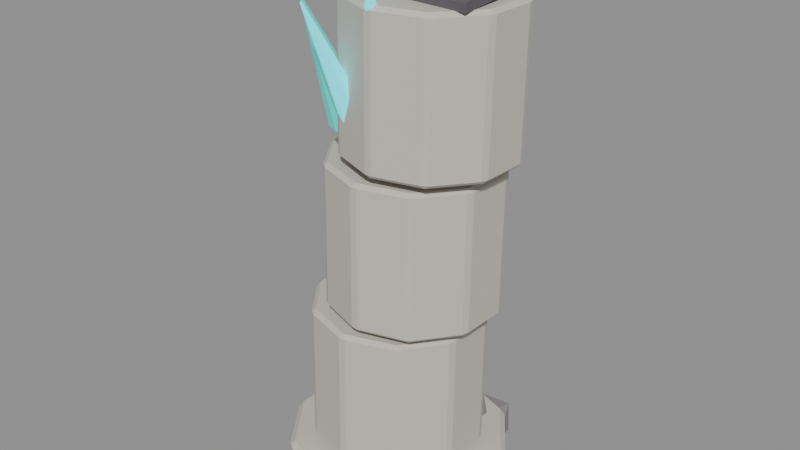# Source: source.blend  (saved by Blender 4.2.67; exported with 4.5.12 LTS)
import bpy
from mathutils import Matrix  # noqa: F401  (used for matrix-valued properties, if any)

bpy.ops.wm.read_factory_settings(use_empty=True)
scene = bpy.context.scene
scene.name = 'crystal-ruins-damaged-column-v04'

# ---- materials (node trees are filled in below, after node groups)
mat_crystalruins_stone = bpy.data.materials.new('CrystalRuins_Stone')
mat_crystalruins_stone.diffuse_color = (0.58, 0.55, 0.49, 1.0)
mat_crystalruins_fracture = bpy.data.materials.new('CrystalRuins_Fracture')
mat_crystalruins_fracture.diffuse_color = (0.12, 0.105, 0.12, 1.0)
mat_crystalruins_deposit = bpy.data.materials.new('CrystalRuins_Deposit')
mat_crystalruins_deposit.diffuse_color = (0.25, 0.22, 0.23, 1.0)
mat_crystalruins_cyan = bpy.data.materials.new('CrystalRuins_Cyan')
mat_crystalruins_cyan.diffuse_color = (0.025, 0.72, 0.82, 1.0)
mat_crystalruins_violet = bpy.data.materials.new('CrystalRuins_Violet')
mat_crystalruins_violet.diffuse_color = (0.38, 0.08, 0.66, 1.0)
mat_crystalruins_turquoise = bpy.data.materials.new('CrystalRuins_Turquoise')
mat_crystalruins_turquoise.diffuse_color = (0.025, 0.48, 0.42, 1.0)

# ---- material node trees
mat_crystalruins_stone.use_nodes = True; mat_crystalruins_stone.node_tree.nodes.clear()
_N = mat_crystalruins_stone.node_tree.nodes; _L = mat_crystalruins_stone.node_tree.links
n0 = _N.new('ShaderNodeBsdfPrincipled'); n0.name = 'Principled BSDF'; n0.location = (10, 300)
n0.inputs[0].default_value = (0.58, 0.55, 0.49, 1.0)
n0.inputs[2].default_value = 0.82
n0.inputs[27].default_value = (0.58, 0.55, 0.49, 1.0)
n1 = _N.new('ShaderNodeOutputMaterial'); n1.name = 'Material Output'; n1.location = (300, 300)
_L.new(n0.outputs[0], n1.inputs[0])
n1.is_active_output = True
mat_crystalruins_fracture.use_nodes = True; mat_crystalruins_fracture.node_tree.nodes.clear()
_N = mat_crystalruins_fracture.node_tree.nodes; _L = mat_crystalruins_fracture.node_tree.links
n0 = _N.new('ShaderNodeBsdfPrincipled'); n0.name = 'Principled BSDF'; n0.location = (10, 300)
n0.inputs[0].default_value = (0.12, 0.105, 0.12, 1.0)
n0.inputs[2].default_value = 0.9
n0.inputs[27].default_value = (0.12, 0.105, 0.12, 1.0)
n1 = _N.new('ShaderNodeOutputMaterial'); n1.name = 'Material Output'; n1.location = (300, 300)
_L.new(n0.outputs[0], n1.inputs[0])
n1.is_active_output = True
mat_crystalruins_deposit.use_nodes = True; mat_crystalruins_deposit.node_tree.nodes.clear()
_N = mat_crystalruins_deposit.node_tree.nodes; _L = mat_crystalruins_deposit.node_tree.links
n0 = _N.new('ShaderNodeBsdfPrincipled'); n0.name = 'Principled BSDF'; n0.location = (10, 300)
n0.inputs[0].default_value = (0.25, 0.22, 0.23, 1.0)
n0.inputs[2].default_value = 0.96
n0.inputs[27].default_value = (0.25, 0.22, 0.23, 1.0)
n1 = _N.new('ShaderNodeOutputMaterial'); n1.name = 'Material Output'; n1.location = (300, 300)
_L.new(n0.outputs[0], n1.inputs[0])
n1.is_active_output = True
mat_crystalruins_cyan.use_nodes = True; mat_crystalruins_cyan.node_tree.nodes.clear()
_N = mat_crystalruins_cyan.node_tree.nodes; _L = mat_crystalruins_cyan.node_tree.links
n0 = _N.new('ShaderNodeBsdfPrincipled'); n0.name = 'Principled BSDF'; n0.location = (10, 300)
n0.inputs[0].default_value = (0.025, 0.72, 0.82, 1.0)
n0.inputs[1].default_value = 0.08
n0.inputs[2].default_value = 0.26
n0.inputs[27].default_value = (0.025, 0.72, 0.82, 1.0)
n0.inputs[28].default_value = 1.15
n1 = _N.new('ShaderNodeOutputMaterial'); n1.name = 'Material Output'; n1.location = (300, 300)
_L.new(n0.outputs[0], n1.inputs[0])
n1.is_active_output = True
mat_crystalruins_violet.use_nodes = True; mat_crystalruins_violet.node_tree.nodes.clear()
_N = mat_crystalruins_violet.node_tree.nodes; _L = mat_crystalruins_violet.node_tree.links
n0 = _N.new('ShaderNodeBsdfPrincipled'); n0.name = 'Principled BSDF'; n0.location = (10, 300)
n0.inputs[0].default_value = (0.38, 0.08, 0.66, 1.0)
n0.inputs[1].default_value = 0.08
n0.inputs[2].default_value = 0.3
n0.inputs[27].default_value = (0.38, 0.08, 0.66, 1.0)
n0.inputs[28].default_value = 0.9
n1 = _N.new('ShaderNodeOutputMaterial'); n1.name = 'Material Output'; n1.location = (300, 300)
_L.new(n0.outputs[0], n1.inputs[0])
n1.is_active_output = True
mat_crystalruins_turquoise.use_nodes = True; mat_crystalruins_turquoise.node_tree.nodes.clear()
_N = mat_crystalruins_turquoise.node_tree.nodes; _L = mat_crystalruins_turquoise.node_tree.links
n0 = _N.new('ShaderNodeBsdfPrincipled'); n0.name = 'Principled BSDF'; n0.location = (10, 300)
n0.inputs[0].default_value = (0.025, 0.48, 0.42, 1.0)
n0.inputs[1].default_value = 0.05
n0.inputs[2].default_value = 0.34
n0.inputs[27].default_value = (0.025, 0.48, 0.42, 1.0)
n0.inputs[28].default_value = 0.7
n1 = _N.new('ShaderNodeOutputMaterial'); n1.name = 'Material Output'; n1.location = (300, 300)
_L.new(n0.outputs[0], n1.inputs[0])
n1.is_active_output = True

# ---- meshes
me_crystal_ruins_damaged_column_v04_base_nocol_mesh = bpy.data.meshes.new('crystal-ruins-damaged-column-v04_base_nocol_mesh')
me_crystal_ruins_damaged_column_v04_base_nocol_mesh.from_pydata([(0.0, 1.355, -0.1825), (0.0, 1.355, 0.1825), (0.7967, 1.097, -0.1825), (0.7967, 1.097, 0.1825), (1.289, 0.4189, -0.1825), (1.289, 0.4189, 0.1825), (1.289, -0.4189, -0.1825), (1.289, -0.4189, 0.1825), (0.7967, -1.097, -0.1825), (0.7967, -1.097, 0.1825), (0.0, -1.355, -0.1825), (0.0, -1.355, 0.1825), (-0.7967, -1.097, -0.1825), (-0.7967, -1.097, 0.1825), (-1.289, -0.4189, -0.1825), (-1.289, -0.4189, 0.1825), (-1.289, 0.4189, -0.1825), (-1.289, 0.4189, 0.1825), (-0.7967, 1.097, -0.1825), (-0.7967, 1.097, 0.1825)], [], [(0, 1, 3, 2), (2, 3, 5, 4), (4, 5, 7, 6), (6, 7, 9, 8), (8, 9, 11, 10), (10, 11, 13, 12), (12, 13, 15, 14), (14, 15, 17, 16), (3, 1, 19, 17, 15, 13, 11, 9, 7, 5), (16, 17, 19, 18), (18, 19, 1, 0), (0, 2, 4, 6, 8, 10, 12, 14, 16, 18)])
me_crystal_ruins_damaged_column_v04_base_nocol_mesh.materials.append(mat_crystalruins_stone)
me_crystal_ruins_damaged_column_v04_base_nocol_mesh.update()
me_crystal_ruins_damaged_column_v04_shaft_00_nocol_mesh = bpy.data.meshes.new('crystal-ruins-damaged-column-v04_shaft_00_nocol_mesh')
me_crystal_ruins_damaged_column_v04_shaft_00_nocol_mesh.from_pydata([(-0.03441, 1.042, -0.8752), (-0.01341, 1.043, 0.8752), (0.5828, 0.8571, -0.8826), (0.6038, 0.8576, 0.8679), (0.9734, 0.3446, -0.8871), (0.9944, 0.3451, 0.8633), (0.9882, -0.2996, -0.8871), (1.009, -0.2991, 0.8633), (0.6215, -0.8295, -0.8826), (0.6425, -0.829, 0.8679), (0.01341, -1.043, -0.8752), (0.03441, -1.042, 0.8752), (-0.6038, -0.8576, -0.8679), (-0.5828, -0.8571, 0.8826), (-0.9944, -0.3451, -0.8633), (-0.9734, -0.3446, 0.8871), (-1.009, 0.2991, -0.8633), (-0.9882, 0.2996, 0.8871), (-0.6425, 0.829, -0.8679), (-0.6215, 0.8295, 0.8826)], [], [(0, 1, 3, 2), (2, 3, 5, 4), (4, 5, 7, 6), (6, 7, 9, 8), (8, 9, 11, 10), (10, 11, 13, 12), (12, 13, 15, 14), (14, 15, 17, 16), (3, 1, 19, 17, 15, 13, 11, 9, 7, 5), (16, 17, 19, 18), (18, 19, 1, 0), (0, 2, 4, 6, 8, 10, 12, 14, 16, 18)])
me_crystal_ruins_damaged_column_v04_shaft_00_nocol_mesh.materials.append(mat_crystalruins_stone)
me_crystal_ruins_damaged_column_v04_shaft_00_nocol_mesh.update()
me_crystal_ruins_damaged_column_v04_shaft_01_nocol_mesh = bpy.data.meshes.new('crystal-ruins-damaged-column-v04_shaft_01_nocol_mesh')
me_crystal_ruins_damaged_column_v04_shaft_01_nocol_mesh.from_pydata([(0.005655, 1.017, -0.8752), (0.02666, 1.016, 0.8752), (0.6, 0.813, -0.8824), (0.621, 0.8127, 0.868), (0.9611, 0.2989, -0.8868), (0.9821, 0.2986, 0.8636), (0.9511, -0.3293, -0.8868), (0.9721, -0.3296, 0.8636), (0.5738, -0.8317, -0.8824), (0.5948, -0.832, 0.868), (-0.02666, -1.016, -0.8752), (-0.005655, -1.017, 0.8752), (-0.621, -0.8127, -0.868), (-0.6, -0.813, 0.8824), (-0.9821, -0.2986, -0.8636), (-0.9611, -0.2989, 0.8868), (-0.9721, 0.3296, -0.8636), (-0.9511, 0.3293, 0.8868), (-0.5948, 0.832, -0.868), (-0.5738, 0.8317, 0.8824)], [], [(0, 1, 3, 2), (2, 3, 5, 4), (4, 5, 7, 6), (6, 7, 9, 8), (8, 9, 11, 10), (10, 11, 13, 12), (12, 13, 15, 14), (14, 15, 17, 16), (3, 1, 19, 17, 15, 13, 11, 9, 7, 5), (16, 17, 19, 18), (18, 19, 1, 0), (0, 2, 4, 6, 8, 10, 12, 14, 16, 18)])
me_crystal_ruins_damaged_column_v04_shaft_01_nocol_mesh.materials.append(mat_crystalruins_stone)
me_crystal_ruins_damaged_column_v04_shaft_01_nocol_mesh.update()
me_crystal_ruins_damaged_column_v04_shaft_02_nocol_mesh = bpy.data.meshes.new('crystal-ruins-damaged-column-v04_shaft_02_nocol_mesh')
me_crystal_ruins_damaged_column_v04_shaft_02_nocol_mesh.from_pydata([(0.02168, 0.9903, -0.8752), (0.04268, 0.9897, 0.8752), (0.5974, 0.7823, -0.8822), (0.6184, 0.7817, 0.8682), (0.9409, 0.2757, -0.8865), (0.9619, 0.275, 0.8639), (0.921, -0.3362, -0.8865), (0.942, -0.3369, 0.8639), (0.5453, -0.8195, -0.8822), (0.5663, -0.8202, 0.8682), (-0.04268, -0.9897, -0.8752), (-0.02168, -0.9903, 0.8752), (-0.6184, -0.7817, -0.8682), (-0.5974, -0.7823, 0.8822), (-0.9619, -0.275, -0.8639), (-0.9409, -0.2757, 0.8865), (-0.942, 0.3369, -0.8639), (-0.921, 0.3362, 0.8865), (-0.5663, 0.8202, -0.8682), (-0.5453, 0.8195, 0.8822)], [], [(0, 1, 3, 2), (2, 3, 5, 4), (4, 5, 7, 6), (6, 7, 9, 8), (8, 9, 11, 10), (10, 11, 13, 12), (12, 13, 15, 14), (14, 15, 17, 16), (3, 1, 19, 17, 15, 13, 11, 9, 7, 5), (16, 17, 19, 18), (18, 19, 1, 0), (0, 2, 4, 6, 8, 10, 12, 14, 16, 18)])
me_crystal_ruins_damaged_column_v04_shaft_02_nocol_mesh.materials.append(mat_crystalruins_stone)
me_crystal_ruins_damaged_column_v04_shaft_02_nocol_mesh.update()
me_crystal_ruins_damaged_column_v04_fracture_00_nocol_mesh = bpy.data.meshes.new('crystal-ruins-damaged-column-v04_fracture_00_nocol_mesh')
me_crystal_ruins_damaged_column_v04_fracture_00_nocol_mesh.from_pydata([(-0.8079, -0.6212, -0.09044), (-0.8081, -0.6275, 0.009365), (-0.808, 0.6275, -0.01212), (-0.8082, 0.6212, 0.08768), (0.8082, -0.6212, -0.08768), (0.808, -0.6275, 0.01212), (0.8081, 0.6275, -0.009365), (0.8079, 0.6212, 0.09044)], [], [(0, 1, 3, 2), (2, 3, 7, 6), (6, 7, 5, 4), (4, 5, 1, 0), (2, 6, 4, 0), (7, 3, 1, 5)])
me_crystal_ruins_damaged_column_v04_fracture_00_nocol_mesh.materials.append(mat_crystalruins_fracture)
me_crystal_ruins_damaged_column_v04_fracture_00_nocol_mesh.update()
me_crystal_ruins_damaged_column_v04_deposit_00_nocol_mesh = bpy.data.meshes.new('crystal-ruins-damaged-column-v04_deposit_00_nocol_mesh')
me_crystal_ruins_damaged_column_v04_deposit_00_nocol_mesh.from_pydata([(-0.007993, 0.03009, -0.1976), (-0.1332, 0.4461, -0.01721), (0.334, 0.1003, -0.08878), (0.3346, -0.3655, -0.1598), (-0.1321, -0.3076, -0.1321), (-0.4212, 0.194, -0.04395), (0.1321, 0.3076, 0.1321), (0.4212, -0.194, 0.04395), (0.1332, -0.4461, 0.01721), (-0.334, -0.1003, 0.08878), (-0.3346, 0.3655, 0.1598), (0.007993, -0.03009, 0.1976)], [], [(0, 1, 2), (1, 0, 5), (0, 2, 3), (0, 3, 4), (0, 4, 5), (1, 5, 10), (2, 1, 6), (3, 2, 7), (4, 3, 8), (5, 4, 9), (1, 10, 6), (2, 6, 7), (3, 7, 8), (4, 8, 9), (5, 9, 10), (6, 10, 11), (7, 6, 11), (8, 7, 11), (9, 8, 11), (10, 9, 11)])
me_crystal_ruins_damaged_column_v04_deposit_00_nocol_mesh.materials.append(mat_crystalruins_deposit)
me_crystal_ruins_damaged_column_v04_deposit_00_nocol_mesh.update()
me_crystal_ruins_damaged_column_v04_deposit_01_nocol_mesh = bpy.data.meshes.new('crystal-ruins-damaged-column-v04_deposit_01_nocol_mesh')
me_crystal_ruins_damaged_column_v04_deposit_01_nocol_mesh.from_pydata([(-0.01315, -0.01188, -0.1992), (-0.4619, -0.01513, -0.05841), (-0.001159, 0.3426, -0.1101), (0.4531, 0.2195, -0.1328), (0.273, -0.2142, -0.09504), (-0.2924, -0.3593, -0.04907), (-0.273, 0.2142, 0.09504), (0.2924, 0.3593, 0.04907), (0.4619, 0.01513, 0.05841), (0.001159, -0.3426, 0.1101), (-0.4531, -0.2195, 0.1328), (0.01315, 0.01188, 0.1992)], [], [(0, 1, 2), (1, 0, 5), (0, 2, 3), (0, 3, 4), (0, 4, 5), (1, 5, 10), (2, 1, 6), (3, 2, 7), (4, 3, 8), (5, 4, 9), (1, 10, 6), (2, 6, 7), (3, 7, 8), (4, 8, 9), (5, 9, 10), (6, 10, 11), (7, 6, 11), (8, 7, 11), (9, 8, 11), (10, 9, 11)])
me_crystal_ruins_damaged_column_v04_deposit_01_nocol_mesh.materials.append(mat_crystalruins_deposit)
me_crystal_ruins_damaged_column_v04_deposit_01_nocol_mesh.update()
me_crystal_ruins_damaged_column_v04_deposit_02_nocol_mesh = bpy.data.meshes.new('crystal-ruins-damaged-column-v04_deposit_02_nocol_mesh')
me_crystal_ruins_damaged_column_v04_deposit_02_nocol_mesh.from_pydata([(0.00521, 0.0346, -0.1969), (0.1333, 0.4463, -0.0089), (0.332, -0.09716, -0.09913), (0.07508, -0.4849, -0.1741), (-0.2824, -0.1811, -0.1301), (-0.2464, 0.3943, -0.02807), (0.2824, 0.1811, 0.1301), (0.2464, -0.3943, 0.02807), (-0.1333, -0.4463, 0.0089), (-0.332, 0.09716, 0.09913), (-0.07508, 0.4849, 0.1741), (-0.00521, -0.0346, 0.1969)], [], [(0, 1, 2), (1, 0, 5), (0, 2, 3), (0, 3, 4), (0, 4, 5), (1, 5, 10), (2, 1, 6), (3, 2, 7), (4, 3, 8), (5, 4, 9), (1, 10, 6), (2, 6, 7), (3, 7, 8), (4, 8, 9), (5, 9, 10), (6, 10, 11), (7, 6, 11), (8, 7, 11), (9, 8, 11), (10, 9, 11)])
me_crystal_ruins_damaged_column_v04_deposit_02_nocol_mesh.materials.append(mat_crystalruins_deposit)
me_crystal_ruins_damaged_column_v04_deposit_02_nocol_mesh.update()
me_crystal_ruins_damaged_column_v04_deposit_03_nocol_mesh = bpy.data.meshes.new('crystal-ruins-damaged-column-v04_deposit_03_nocol_mesh')
me_crystal_ruins_damaged_column_v04_deposit_03_nocol_mesh.from_pydata([(-0.03236, 0.0315, -0.1948), (-0.1156, -0.4284, -0.1419), (-0.3464, 0.09557, -0.01883), (-0.1185, 0.5069, 0.009808), (0.2532, 0.2372, -0.09553), (0.2549, -0.3409, -0.1893), (-0.2532, -0.2372, 0.09553), (-0.2549, 0.3409, 0.1893), (0.1156, 0.4284, 0.1419), (0.3464, -0.09557, 0.01883), (0.1185, -0.5069, -0.009808), (0.03236, -0.0315, 0.1948)], [], [(0, 1, 2), (1, 0, 5), (0, 2, 3), (0, 3, 4), (0, 4, 5), (1, 5, 10), (2, 1, 6), (3, 2, 7), (4, 3, 8), (5, 4, 9), (1, 10, 6), (2, 6, 7), (3, 7, 8), (4, 8, 9), (5, 9, 10), (6, 10, 11), (7, 6, 11), (8, 7, 11), (9, 8, 11), (10, 9, 11)])
me_crystal_ruins_damaged_column_v04_deposit_03_nocol_mesh.materials.append(mat_crystalruins_deposit)
me_crystal_ruins_damaged_column_v04_deposit_03_nocol_mesh.update()
me_crystal_ruins_damaged_column_v04_crystal_00_nocol_mesh = bpy.data.meshes.new('crystal-ruins-damaged-column-v04_crystal_00_nocol_mesh')
me_crystal_ruins_damaged_column_v04_crystal_00_nocol_mesh.from_pydata([(-0.1982, 0.5043, -0.8235), (0.2066, -0.2497, 0.8982), (0.005692, 0.3931, -0.904), (0.2229, -0.2586, 0.8918), (-0.002017, 0.1573, -0.9732), (0.2223, -0.2774, 0.8862), (-0.2137, 0.03272, -0.9618), (0.2053, -0.2874, 0.8872), (-0.4176, 0.1439, -0.8813), (0.189, -0.2785, 0.8936), (-0.4099, 0.3798, -0.8122), (0.1896, -0.2596, 0.8991)], [], [(0, 1, 3, 2), (2, 3, 5, 4), (4, 5, 7, 6), (6, 7, 9, 8), (3, 1, 11, 9, 7, 5), (8, 9, 11, 10), (10, 11, 1, 0), (0, 2, 4, 6, 8, 10)])
me_crystal_ruins_damaged_column_v04_crystal_00_nocol_mesh.materials.append(mat_crystalruins_cyan)
me_crystal_ruins_damaged_column_v04_crystal_00_nocol_mesh.update()
me_crystal_ruins_damaged_column_v04_crystal_01_nocol_mesh = bpy.data.meshes.new('crystal-ruins-damaged-column-v04_crystal_01_nocol_mesh')
me_crystal_ruins_damaged_column_v04_crystal_01_nocol_mesh.from_pydata([(0.141, 0.09406, -0.9902), (-0.1402, 0.08283, 0.9777), (0.2814, 0.01288, -0.9643), (-0.1289, 0.07633, 0.9798), (0.2806, -0.1509, -0.9527), (-0.129, 0.06323, 0.9807), (0.1394, -0.2335, -0.9671), (-0.1403, 0.05662, 0.9795), (-0.0009539, -0.1523, -0.9929), (-0.1515, 0.06312, 0.9775), (-0.0001316, 0.01146, -1.004), (-0.1514, 0.07622, 0.9765)], [], [(0, 1, 3, 2), (2, 3, 5, 4), (4, 5, 7, 6), (6, 7, 9, 8), (3, 1, 11, 9, 7, 5), (8, 9, 11, 10), (10, 11, 1, 0), (0, 2, 4, 6, 8, 10)])
me_crystal_ruins_damaged_column_v04_crystal_01_nocol_mesh.materials.append(mat_crystalruins_violet)
me_crystal_ruins_damaged_column_v04_crystal_01_nocol_mesh.update()
me_crystal_ruins_damaged_column_v04_crystal_02_nocol_mesh = bpy.data.meshes.new('crystal-ruins-damaged-column-v04_crystal_02_nocol_mesh')
me_crystal_ruins_damaged_column_v04_crystal_02_nocol_mesh.from_pydata([(0.1561, 0.4187, -0.5883), (-0.1643, -0.1468, 0.656), (0.3781, 0.2862, -0.5664), (-0.1465, -0.1574, 0.6577), (0.3858, 0.03444, -0.6291), (-0.1459, -0.1775, 0.6527), (0.1713, -0.08482, -0.7136), (-0.1631, -0.1871, 0.6459), (-0.05076, 0.04766, -0.7355), (-0.1808, -0.1765, 0.6442), (-0.0584, 0.2994, -0.6728), (-0.1815, -0.1563, 0.6492)], [], [(0, 1, 3, 2), (2, 3, 5, 4), (4, 5, 7, 6), (6, 7, 9, 8), (3, 1, 11, 9, 7, 5), (8, 9, 11, 10), (10, 11, 1, 0), (0, 2, 4, 6, 8, 10)])
me_crystal_ruins_damaged_column_v04_crystal_02_nocol_mesh.materials.append(mat_crystalruins_turquoise)
me_crystal_ruins_damaged_column_v04_crystal_02_nocol_mesh.update()
me_crystal_ruins_damaged_column_v04_crystal_03_nocol_mesh = bpy.data.meshes.new('crystal-ruins-damaged-column-v04_crystal_03_nocol_mesh')
me_crystal_ruins_damaged_column_v04_crystal_03_nocol_mesh.from_pydata([(-0.001101, 0.5316, -0.6183), (0.001172, -0.3622, 0.7087), (0.1529, 0.4532, -0.6603), (0.01349, -0.3684, 0.7053), (0.1528, 0.2963, -0.7441), (0.01349, -0.381, 0.6986), (-0.001232, 0.2178, -0.7857), (0.001161, -0.3873, 0.6953), (-0.1552, 0.2962, -0.7436), (-0.01116, -0.381, 0.6987), (-0.1552, 0.4531, -0.6599), (-0.01115, -0.3684, 0.7054)], [], [(0, 1, 3, 2), (2, 3, 5, 4), (4, 5, 7, 6), (6, 7, 9, 8), (3, 1, 11, 9, 7, 5), (8, 9, 11, 10), (10, 11, 1, 0), (0, 2, 4, 6, 8, 10)])
me_crystal_ruins_damaged_column_v04_crystal_03_nocol_mesh.materials.append(mat_crystalruins_cyan)
me_crystal_ruins_damaged_column_v04_crystal_03_nocol_mesh.update()

# ---- objects
ob_crystal_ruins_damaged_column_v04_base_nocol = bpy.data.objects.new('crystal-ruins-damaged-column-v04_base_nocol', me_crystal_ruins_damaged_column_v04_base_nocol_mesh)
ob_crystal_ruins_damaged_column_v04_shaft_00_nocol = bpy.data.objects.new('crystal-ruins-damaged-column-v04_shaft_00_nocol', me_crystal_ruins_damaged_column_v04_shaft_00_nocol_mesh)
ob_crystal_ruins_damaged_column_v04_shaft_01_nocol = bpy.data.objects.new('crystal-ruins-damaged-column-v04_shaft_01_nocol', me_crystal_ruins_damaged_column_v04_shaft_01_nocol_mesh)
ob_crystal_ruins_damaged_column_v04_shaft_02_nocol = bpy.data.objects.new('crystal-ruins-damaged-column-v04_shaft_02_nocol', me_crystal_ruins_damaged_column_v04_shaft_02_nocol_mesh)
ob_crystal_ruins_damaged_column_v04_fracture_00_nocol = bpy.data.objects.new('crystal-ruins-damaged-column-v04_fracture_00_nocol', me_crystal_ruins_damaged_column_v04_fracture_00_nocol_mesh)
ob_crystal_ruins_damaged_column_v04_deposit_00_nocol = bpy.data.objects.new('crystal-ruins-damaged-column-v04_deposit_00_nocol', me_crystal_ruins_damaged_column_v04_deposit_00_nocol_mesh)
ob_crystal_ruins_damaged_column_v04_deposit_01_nocol = bpy.data.objects.new('crystal-ruins-damaged-column-v04_deposit_01_nocol', me_crystal_ruins_damaged_column_v04_deposit_01_nocol_mesh)
ob_crystal_ruins_damaged_column_v04_deposit_02_nocol = bpy.data.objects.new('crystal-ruins-damaged-column-v04_deposit_02_nocol', me_crystal_ruins_damaged_column_v04_deposit_02_nocol_mesh)
ob_crystal_ruins_damaged_column_v04_deposit_03_nocol = bpy.data.objects.new('crystal-ruins-damaged-column-v04_deposit_03_nocol', me_crystal_ruins_damaged_column_v04_deposit_03_nocol_mesh)
ob_crystal_ruins_damaged_column_v04_crystal_00_nocol = bpy.data.objects.new('crystal-ruins-damaged-column-v04_crystal_00_nocol', me_crystal_ruins_damaged_column_v04_crystal_00_nocol_mesh)
ob_crystal_ruins_damaged_column_v04_crystal_01_nocol = bpy.data.objects.new('crystal-ruins-damaged-column-v04_crystal_01_nocol', me_crystal_ruins_damaged_column_v04_crystal_01_nocol_mesh)
ob_crystal_ruins_damaged_column_v04_crystal_02_nocol = bpy.data.objects.new('crystal-ruins-damaged-column-v04_crystal_02_nocol', me_crystal_ruins_damaged_column_v04_crystal_02_nocol_mesh)
ob_crystal_ruins_damaged_column_v04_crystal_03_nocol = bpy.data.objects.new('crystal-ruins-damaged-column-v04_crystal_03_nocol', me_crystal_ruins_damaged_column_v04_crystal_03_nocol_mesh)

# ---- transforms, parenting, visibility, modifiers, constraints
ob_crystal_ruins_damaged_column_v04_base_nocol.location = (-0.08738, 0.09333, 0.2017)
_m = ob_crystal_ruins_damaged_column_v04_base_nocol.modifiers.new('WeatheredEdges', 'BEVEL')
_m.width = 0.06
_m.width_pct = 0.06
ob_crystal_ruins_damaged_column_v04_shaft_00_nocol.location = (-0.08738, 0.1017, 1.315)
_m = ob_crystal_ruins_damaged_column_v04_shaft_00_nocol.modifiers.new('WeatheredEdges', 'BEVEL')
_m.width = 0.045
_m.width_pct = 0.045
ob_crystal_ruins_damaged_column_v04_shaft_01_nocol.location = (0.1526, 0.09269, 3.178)
_m = ob_crystal_ruins_damaged_column_v04_shaft_01_nocol.modifiers.new('WeatheredEdges', 'BEVEL')
_m.width = 0.045
_m.width_pct = 0.045
ob_crystal_ruins_damaged_column_v04_shaft_02_nocol.location = (0.3926, 0.0579, 5.04)
_m = ob_crystal_ruins_damaged_column_v04_shaft_02_nocol.modifiers.new('WeatheredEdges', 'BEVEL')
_m.width = 0.045
_m.width_pct = 0.045
ob_crystal_ruins_damaged_column_v04_fracture_00_nocol.location = (0.3926, 0.09333, 5.991)
_m = ob_crystal_ruins_damaged_column_v04_fracture_00_nocol.modifiers.new('WeatheredEdges', 'BEVEL')
_m.width = 0.002
_m.width_pct = 0.002
ob_crystal_ruins_damaged_column_v04_deposit_00_nocol.location = (0.9553, 0.09333, 0.1992)
ob_crystal_ruins_damaged_column_v04_deposit_01_nocol.location = (-0.8562, 0.7976, 0.1992)
ob_crystal_ruins_damaged_column_v04_deposit_02_nocol.location = (0.003846, -0.9453, 0.1992)
ob_crystal_ruins_damaged_column_v04_deposit_03_nocol.location = (0.5469, 0.9208, 0.1992)
ob_crystal_ruins_damaged_column_v04_crystal_00_nocol.location = (0.2422, -0.699, 5.34)
ob_crystal_ruins_damaged_column_v04_crystal_00_nocol.rotation_mode = 'QUATERNION'
ob_crystal_ruins_damaged_column_v04_crystal_00_nocol.rotation_quaternion = (1.0, 0.0, 0.0, 0.0)
_m = ob_crystal_ruins_damaged_column_v04_crystal_00_nocol.modifiers.new('WeatheredEdges', 'BEVEL')
_m.width = 0.007376
_m.width_pct = 0.007376
ob_crystal_ruins_damaged_column_v04_crystal_01_nocol.location = (-0.2891, -0.1558, 5.391)
ob_crystal_ruins_damaged_column_v04_crystal_01_nocol.rotation_mode = 'QUATERNION'
ob_crystal_ruins_damaged_column_v04_crystal_01_nocol.rotation_quaternion = (1.0, 0.0, 0.0, 0.0)
_m = ob_crystal_ruins_damaged_column_v04_crystal_01_nocol.modifiers.new('WeatheredEdges', 'BEVEL')
_m.width = 0.004926
_m.width_pct = 0.004926
ob_crystal_ruins_damaged_column_v04_crystal_02_nocol.location = (-0.5614, -0.4852, 5.07)
ob_crystal_ruins_damaged_column_v04_crystal_02_nocol.rotation_mode = 'QUATERNION'
ob_crystal_ruins_damaged_column_v04_crystal_02_nocol.rotation_quaternion = (1.0, 0.0, 0.0, 0.0)
_m = ob_crystal_ruins_damaged_column_v04_crystal_02_nocol.modifiers.new('WeatheredEdges', 'BEVEL')
_m.width = 0.007786
_m.width_pct = 0.007786
ob_crystal_ruins_damaged_column_v04_crystal_03_nocol.location = (-0.08533, -0.9323, 5.244)
ob_crystal_ruins_damaged_column_v04_crystal_03_nocol.rotation_mode = 'QUATERNION'
ob_crystal_ruins_damaged_column_v04_crystal_03_nocol.rotation_quaternion = (1.0, 0.0, 0.0, 0.0)
_m = ob_crystal_ruins_damaged_column_v04_crystal_03_nocol.modifiers.new('WeatheredEdges', 'BEVEL')
_m.width = 0.005335
_m.width_pct = 0.005335

# ---- collection membership
scene.collection.objects.link(ob_crystal_ruins_damaged_column_v04_base_nocol)
scene.collection.objects.link(ob_crystal_ruins_damaged_column_v04_shaft_00_nocol)
scene.collection.objects.link(ob_crystal_ruins_damaged_column_v04_shaft_01_nocol)
scene.collection.objects.link(ob_crystal_ruins_damaged_column_v04_shaft_02_nocol)
scene.collection.objects.link(ob_crystal_ruins_damaged_column_v04_fracture_00_nocol)
scene.collection.objects.link(ob_crystal_ruins_damaged_column_v04_deposit_00_nocol)
scene.collection.objects.link(ob_crystal_ruins_damaged_column_v04_deposit_01_nocol)
scene.collection.objects.link(ob_crystal_ruins_damaged_column_v04_deposit_02_nocol)
scene.collection.objects.link(ob_crystal_ruins_damaged_column_v04_deposit_03_nocol)
scene.collection.objects.link(ob_crystal_ruins_damaged_column_v04_crystal_00_nocol)
scene.collection.objects.link(ob_crystal_ruins_damaged_column_v04_crystal_01_nocol)
scene.collection.objects.link(ob_crystal_ruins_damaged_column_v04_crystal_02_nocol)
scene.collection.objects.link(ob_crystal_ruins_damaged_column_v04_crystal_03_nocol)

# ---- scene / render settings (as saved in the file)
scene.frame_start = 1; scene.frame_end = 1; scene.frame_set(1)
scene.render.engine = 'BLENDER_EEVEE_NEXT'
bpy.context.view_layer.update()

# ---- added for rendering (the .blend has no active camera and no usable light): camera, sun + grey world if the file has none
cam_auto = bpy.data.cameras.new('AutoCamera')
cam_auto.lens = 50.0
cam_auto.sensor_width = 36.0
cam_auto.clip_end = 1000.0
ob_auto_camera = bpy.data.objects.new('AutoCamera', cam_auto)
scene.collection.objects.link(ob_auto_camera)
ob_auto_camera.location = (6.94528, -8.33434, 8.74165)
ob_auto_camera.rotation_euler = (1.09748, -7.21219e-08, 0.694738)
scene.camera = ob_auto_camera
light_auto_sun = bpy.data.lights.new('AutoSun', 'SUN')
light_auto_sun.energy = 3.0
light_auto_sun.angle = 0.0523599
ob_auto_sun = bpy.data.objects.new('AutoSun', light_auto_sun)
scene.collection.objects.link(ob_auto_sun)
ob_auto_sun.rotation_euler = (0.872665, 0.174533, 0.523599)
if scene.world is None:
    world_auto = bpy.data.worlds.new('AutoWorld')
    world_auto.color = (0.3, 0.3, 0.3)
    scene.world = world_auto
bpy.context.view_layer.update()
